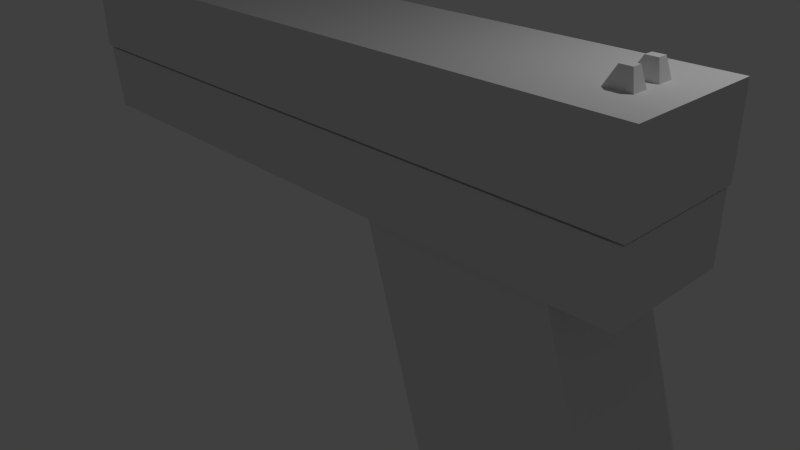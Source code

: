 # Source: GLOCK.blend  (saved by Blender 2.65.0; exported with 4.5.12 LTS)
import bpy
from mathutils import Matrix  # noqa: F401  (used for matrix-valued properties, if any)

bpy.ops.wm.read_factory_settings(use_empty=True)
scene = bpy.context.scene
scene.name = 'Scene'

# ---- collections
col_collection_1 = bpy.data.collections.new('Collection 1'); scene.collection.children.link(col_collection_1)

# ---- materials (node trees are filled in below, after node groups)
mat_glock1 = bpy.data.materials.new('glock1')
mat_glock1.alpha_threshold = 0.0
mat_glock1.use_transparent_shadow = False
mat_glock1.roughness = 0.5
mat_glock1.line_color = (0.0, 0.0, 0.0, 1.0)
mat_glock2 = bpy.data.materials.new('glock2')
mat_glock2.alpha_threshold = 0.0
mat_glock2.use_transparent_shadow = False
mat_glock2.roughness = 0.5
mat_glock2.line_color = (0.0, 0.0, 0.0, 1.0)

# ---- material node trees

# ---- world
world_world = bpy.data.worlds.new('World'); scene.world = world_world
world_world.color = (0.05088, 0.05088, 0.05088)
world_world.use_sun_shadow = False
world_world.sun_shadow_jitter_overblur = 0.0
world_world.cycles.sampling_method = 'MANUAL'
world_world.cycles.sample_map_resolution = 256

# ---- cameras
cam_camera = bpy.data.cameras.new('Camera')
cam_camera.clip_end = 100.0
cam_camera.lens = 35.0
cam_camera.sensor_width = 32.0
cam_camera.sensor_height = 18.0
cam_camera.ortho_scale = 7.314
cam_camera.dof.focus_distance = 0.0
cam_camera.dof.aperture_fstop = 128.0

# ---- lights
light_lamp = bpy.data.lights.new('Lamp', 'POINT')
light_lamp.transmission_factor = 0.0
light_lamp.cutoff_distance = 30.0
light_lamp.energy = 100.0
light_lamp.shadow_buffer_clip_start = 1.001
light_lamp.shadow_soft_size = 0.1
light_lamp.shadow_maximum_resolution = 0.006
light_lamp.use_absolute_resolution = True
light_lamp.cycles.use_multiple_importance_sampling = False

# ---- meshes
me_cube_005 = bpy.data.meshes.new('Cube.005')
me_cube_005.from_pydata([(-1.0, -0.7412, -1.0), (-1.0, 0.7412, -1.0), (7.951, 0.7412, -1.0), (7.951, -0.7412, -1.0), (-1.0, -0.7412, 0.04617), (-1.0, 0.7412, 0.04617), (7.951, 0.7412, 0.04617), (7.951, -0.7412, 0.04617)], [], [(4, 5, 1, 0), (5, 6, 2, 1), (6, 7, 3, 2), (7, 4, 0, 3), (0, 1, 2, 3), (7, 6, 5, 4)])
me_cube_005.materials.append(mat_glock1)
me_cube_005.use_remesh_preserve_volume = False
me_cube_005.use_remesh_preserve_attributes = False
me_cube_005.use_mirror_vertex_groups = False
me_cube_005.update()
me_cube_004 = bpy.data.meshes.new('Cube.004')
me_cube_004.from_pydata([(-5.575, -1.0, -1.0), (-5.575, 1.0, -1.0), (-3.575, 1.0, -1.0), (-3.575, -1.0, -1.0), (-4.752, -0.5601, 0.3657), (-4.752, 0.5601, 0.3657), (-3.938, 0.5601, 0.3657), (-3.938, -0.5601, 0.3657)], [], [(4, 5, 1, 0), (5, 6, 2, 1), (6, 7, 3, 2), (7, 4, 0, 3), (0, 1, 2, 3), (7, 6, 5, 4)])
me_cube_004.use_remesh_preserve_volume = False
me_cube_004.use_remesh_preserve_attributes = False
me_cube_004.use_mirror_vertex_groups = False
me_cube_004.update()
me_cube_003 = bpy.data.meshes.new('Cube.003')
me_cube_003.from_pydata([(-5.575, -1.0, -1.0), (-5.575, 1.0, -1.0), (-3.575, 1.0, -1.0), (-3.575, -1.0, -1.0), (-4.752, -0.5601, 0.3657), (-4.752, 0.5601, 0.3657), (-3.938, 0.5601, 0.3657), (-3.938, -0.5601, 0.3657)], [], [(4, 5, 1, 0), (5, 6, 2, 1), (6, 7, 3, 2), (7, 4, 0, 3), (0, 1, 2, 3), (7, 6, 5, 4)])
me_cube_003.use_remesh_preserve_volume = False
me_cube_003.use_remesh_preserve_attributes = False
me_cube_003.use_mirror_vertex_groups = False
me_cube_003.update()
me_cube_002 = bpy.data.meshes.new('Cube.002')
me_cube_002.from_pydata([(-5.575, -1.0, -1.0), (-5.575, 1.0, -1.0), (-3.575, 1.0, -1.0), (-3.575, -1.0, -1.0), (-4.752, -0.5601, 0.3657), (-4.752, 0.5601, 0.3657), (-3.938, 0.5601, 0.3657), (-3.938, -0.5601, 0.3657)], [], [(4, 5, 1, 0), (5, 6, 2, 1), (6, 7, 3, 2), (7, 4, 0, 3), (0, 1, 2, 3), (7, 6, 5, 4)])
me_cube_002.use_remesh_preserve_volume = False
me_cube_002.use_remesh_preserve_attributes = False
me_cube_002.use_mirror_vertex_groups = False
me_cube_002.update()
me_cube_001 = bpy.data.meshes.new('Cube.001')
me_cube_001.from_pydata([(-1.0, -0.7412, -1.0), (-1.0, 0.7412, -1.0), (7.951, 0.7412, -1.0), (7.951, -0.7412, -1.0), (-1.0, -0.7412, 0.04617), (-1.0, 0.7412, 0.04617), (7.951, 0.7412, 0.04617), (7.951, -0.7412, 0.04617)], [], [(4, 5, 1, 0), (5, 6, 2, 1), (6, 7, 3, 2), (7, 4, 0, 3), (0, 1, 2, 3), (7, 6, 5, 4)])
me_cube_001.materials.append(mat_glock1)
me_cube_001.use_remesh_preserve_volume = False
me_cube_001.use_remesh_preserve_attributes = False
me_cube_001.use_mirror_vertex_groups = False
me_cube_001.update()
me_cube = bpy.data.meshes.new('Cube')
me_cube.from_pydata([(1.185, 0.3413, -0.8394), (1.185, -0.3413, -0.8394), (-0.07141, -0.3413, -1.0), (-0.07141, 0.3413, -1.0), (0.5787, 0.3413, 1.134), (0.5787, -0.3413, 1.134), (-0.6773, -0.3413, 1.134), (-0.6773, 0.3413, 1.134), (-3.427, -0.3646, 1.022), (-3.427, 0.3646, 1.022), (1.001, 0.3646, 1.022), (1.001, -0.3646, 1.022), (-3.484, -0.3646, 1.454), (-3.484, 0.3646, 1.454), (1.001, 0.3646, 1.454), (1.001, -0.3646, 1.454)], [], [(0, 1, 2, 3), (4, 7, 6, 5), (0, 4, 5, 1), (1, 5, 6, 2), (2, 6, 7, 3), (4, 0, 3, 7), (12, 13, 9, 8), (13, 14, 10, 9), (14, 15, 11, 10), (15, 12, 8, 11), (8, 9, 10, 11), (15, 14, 13, 12)])
me_cube.materials.append(mat_glock2)
me_cube.use_remesh_preserve_volume = False
me_cube.use_remesh_preserve_attributes = False
me_cube.use_mirror_vertex_groups = False
me_cube.update()

# ---- objects
ob_cube_005 = bpy.data.objects.new('Cube.005', me_cube_005)
ob_cube_004 = bpy.data.objects.new('Cube.004', me_cube_004)
ob_cube_003 = bpy.data.objects.new('Cube.003', me_cube_003)
ob_cube_002 = bpy.data.objects.new('Cube.002', me_cube_002)
ob_cube_001 = bpy.data.objects.new('Cube.001', me_cube_001)
ob_cube = bpy.data.objects.new('Cube', me_cube)
ob_lamp = bpy.data.objects.new('Lamp', light_lamp)
ob_camera = bpy.data.objects.new('Camera', cam_camera)

# ---- transforms, parenting, visibility, modifiers, constraints
ob_cube_005.location = (-4.805, -4.377e-07, 2.929)
ob_cube_005.scale = (0.05078, 0.6195, 0.8264)
ob_cube_005.lineart.crease_threshold = 0.0
ob_cube_004.location = (4.352, 0.1963, 3.195)
ob_cube_004.scale = (0.1809, 0.1043, 0.1925)
ob_cube_004.lineart.crease_threshold = 0.0
ob_cube_003.location = (4.352, -0.1963, 3.195)
ob_cube_003.scale = (0.1809, 0.1043, 0.1925)
ob_cube_003.lineart.crease_threshold = 0.0
ob_cube_002.location = (-3.702, -5.042e-07, 3.195)
ob_cube_002.scale = (0.1809, 0.1043, 0.1925)
ob_cube_002.lineart.crease_threshold = 0.0
ob_cube_001.location = (-3.829, -4.471e-07, 2.998)
ob_cube_001.scale = (1.0, 1.178, 1.0)
ob_cube_001.lineart.crease_threshold = 0.0
ob_cube.location = (2.114, 1.694e-07, -0.9176)
ob_cube.scale = (1.981, 2.334, 1.981)
ob_cube.lock_rotations_4d = False
ob_cube.empty_display_type = 'ARROWS'
ob_cube.lineart.crease_threshold = 0.0
ob_lamp.location = (4.076, 1.005, 5.904)
ob_lamp.rotation_euler = (0.6503, 0.05522, 1.866)
ob_lamp.lock_rotations_4d = False
ob_lamp.empty_display_type = 'ARROWS'
ob_lamp.color = (0.0, 0.0, 0.0, 0.0)
ob_lamp.lineart.crease_threshold = 0.0
ob_camera.location = (7.481, -6.508, 5.344)
ob_camera.rotation_euler = (1.109, 0.01082, 0.8149)
ob_camera.lock_rotations_4d = False
ob_camera.empty_display_type = 'ARROWS'
ob_camera.color = (0.0, 0.0, 0.0, 0.0)
ob_camera.display_type = 'WIRE'
ob_camera.lineart.crease_threshold = 0.0

# ---- collection membership
col_collection_1.objects.link(ob_cube_005)
col_collection_1.objects.link(ob_cube_004)
col_collection_1.objects.link(ob_cube_003)
col_collection_1.objects.link(ob_cube_002)
col_collection_1.objects.link(ob_cube_001)
col_collection_1.objects.link(ob_cube)
col_collection_1.objects.link(ob_lamp)
col_collection_1.objects.link(ob_camera)

# ---- scene / render settings (as saved in the file)
scene.camera = ob_camera
scene.frame_start = 1; scene.frame_end = 250; scene.frame_set(1)
scene.render.engine = 'BLENDER_EEVEE_NEXT'
scene.render.image_settings.color_mode = 'RGB'
scene.render.image_settings.compression = 90
scene.render.resolution_percentage = 50
scene.render.dither_intensity = 0.0
scene.render.bake_margin = 2
scene.render.bake_bias = 0.0
scene.cycles.use_denoising = False
scene.cycles.samples = 10
scene.cycles.sampling_pattern = 'TABULATED_SOBOL'
scene.cycles.light_sampling_threshold = 0.0
scene.cycles.use_adaptive_sampling = False
scene.cycles.use_light_tree = False
scene.cycles.blur_glossy = 0.0
scene.cycles.volume_bounces = 1
scene.cycles.pixel_filter_type = 'GAUSSIAN'
scene.cycles.sample_clamp_indirect = 0.0
scene.view_settings.view_transform = 'Standard'
bpy.context.view_layer.update()
